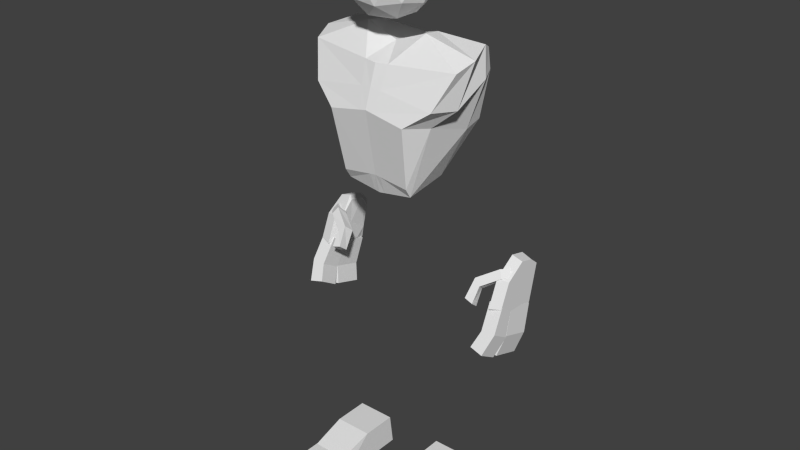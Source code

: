# Source: AnimationSkeleton_Humanoid.blend  (saved by Blender 2.71.0; exported with 4.5.12 LTS)
import bpy
from mathutils import Matrix  # noqa: F401  (used for matrix-valued properties, if any)

bpy.ops.wm.read_factory_settings(use_empty=True)
scene = bpy.context.scene
scene.name = 'Scene'

# ---- collections
col_collection_1 = bpy.data.collections.new('Collection 1'); scene.collection.children.link(col_collection_1)

# ---- world
world_world = bpy.data.worlds.new('World'); scene.world = world_world
world_world.color = (0.05088, 0.05088, 0.05088)
world_world.use_sun_shadow = False
world_world.sun_shadow_jitter_overblur = 0.0
world_world.cycles.sampling_method = 'MANUAL'
world_world.cycles.sample_map_resolution = 256

# ---- meshes
me_icosphere_003 = bpy.data.meshes.new('Icosphere.003')
me_icosphere_003.from_pydata([(0.0, 0.0, -1.0), (0.7236, -0.5257, -0.4472), (-0.2764, -0.8506, -0.4472), (-0.8944, 0.0, -0.4472), (-0.2764, 0.8506, -0.4472), (0.7236, 0.5257, -0.4472), (0.2764, -0.8506, 0.4472), (-0.7236, -0.5257, 0.4472), (-0.7236, 0.5257, 0.4472), (0.2764, 0.8506, 0.4472), (0.8944, 0.0, 0.4472), (0.0, 0.0, 1.0), (-0.1625, -0.5, -0.8507), (0.4253, -0.309, -0.8507), (0.2629, -0.809, -0.5257), (0.8506, 0.0, -0.5257), (0.4253, 0.309, -0.8507), (-0.5257, 0.0, -0.8507), (-0.6882, -0.5, -0.5257), (-0.1625, 0.5, -0.8507), (-0.6882, 0.5, -0.5257), (0.2629, 0.809, -0.5257), (0.9511, -0.309, 0.0), (0.9511, 0.309, 0.0), (0.0, -1.0, 0.0), (0.5878, -0.809, 0.0), (-0.9511, -0.309, 0.0), (-0.5878, -0.809, 0.0), (-0.5878, 0.809, 0.0), (-0.9511, 0.309, 0.0), (0.5878, 0.809, 0.0), (0.0, 1.0, 0.0), (0.6882, -0.5, 0.5257), (-0.2629, -0.809, 0.5257), (-0.8506, 0.0, 0.5257), (-0.2629, 0.809, 0.5257), (0.6882, 0.5, 0.5257), (0.1625, -0.5, 0.8507), (0.5257, 0.0, 0.8507), (-0.4253, -0.309, 0.8507), (-0.4253, 0.309, 0.8507), (0.1625, 0.5, 0.8507)], [], [(0, 13, 12), (1, 13, 15), (0, 12, 17), (0, 17, 19), (0, 19, 16), (1, 15, 22), (2, 14, 24), (3, 18, 26), (4, 20, 28), (5, 21, 30), (1, 22, 25), (2, 24, 27), (3, 26, 29), (4, 28, 31), (5, 30, 23), (6, 32, 37), (7, 33, 39), (8, 34, 40), (9, 35, 41), (10, 36, 38), (12, 14, 2), (12, 13, 14), (13, 1, 14), (15, 16, 5), (15, 13, 16), (13, 0, 16), (17, 18, 3), (17, 12, 18), (12, 2, 18), (19, 20, 4), (19, 17, 20), (17, 3, 20), (16, 21, 5), (16, 19, 21), (19, 4, 21), (22, 23, 10), (22, 15, 23), (15, 5, 23), (24, 25, 6), (24, 14, 25), (14, 1, 25), (26, 27, 7), (26, 18, 27), (18, 2, 27), (28, 29, 8), (28, 20, 29), (20, 3, 29), (30, 31, 9), (30, 21, 31), (21, 4, 31), (25, 32, 6), (25, 22, 32), (22, 10, 32), (27, 33, 7), (27, 24, 33), (24, 6, 33), (29, 34, 8), (29, 26, 34), (26, 7, 34), (31, 35, 9), (31, 28, 35), (28, 8, 35), (23, 36, 10), (23, 30, 36), (30, 9, 36), (37, 38, 11), (37, 32, 38), (32, 10, 38), (39, 37, 11), (39, 33, 37), (33, 6, 37), (40, 39, 11), (40, 34, 39), (34, 7, 39), (41, 40, 11), (41, 35, 40), (35, 8, 40), (38, 41, 11), (38, 36, 41), (36, 9, 41)])
me_icosphere_003.use_remesh_preserve_volume = False
me_icosphere_003.use_remesh_preserve_attributes = False
me_icosphere_003.use_mirror_vertex_groups = False
me_icosphere_003.update()
me_cube_011 = bpy.data.meshes.new('Cube.011')
me_cube_011.from_pydata([(-1.0, -3.564, -1.0), (-1.0, 1.0, -1.0), (3.17, 1.0, -1.0), (2.388, -3.564, -1.0), (-0.6528, -3.15, 0.3485), (-0.7194, 1.0, 1.0), (2.808, 1.0, 1.0), (2.123, -3.021, 0.3485), (-0.7194, -2.012, 1.0), (-1.0, -2.012, -1.0), (2.808, -2.012, 1.0), (3.17, -2.012, -1.0)], [], [(8, 5, 1, 9), (5, 6, 2, 1), (10, 7, 3, 11), (7, 4, 0, 3), (9, 1, 2, 11), (10, 6, 5, 8), (4, 8, 9, 0), (6, 10, 11, 2), (0, 9, 11, 3), (7, 10, 8, 4)])
me_cube_011.use_remesh_preserve_volume = False
me_cube_011.use_remesh_preserve_attributes = False
me_cube_011.use_mirror_vertex_groups = False
me_cube_011.update()
me_cube_010 = bpy.data.meshes.new('Cube.010')
me_cube_010.from_pydata([(-1.442, -3.52, -1.0), (-1.442, 0.918, -0.2829), (0.8362, 0.918, -0.2829), (1.0, -3.52, -1.0), (-1.442, -3.787, 1.0), (-1.703, 1.0, 1.0), (1.0, 1.0, 1.0), (1.0, -3.787, 1.0), (-1.442, -1.393, 1.0), (-1.442, -1.26, -1.0), (1.0, -1.393, 1.0), (1.0, -1.26, -1.0)], [], [(8, 5, 1, 9), (5, 6, 2, 1), (10, 7, 3, 11), (7, 4, 0, 3), (9, 1, 2, 11), (10, 6, 5, 8), (4, 8, 9, 0), (6, 10, 11, 2), (0, 9, 11, 3), (7, 10, 8, 4)])
me_cube_010.use_remesh_preserve_volume = False
me_cube_010.use_remesh_preserve_attributes = False
me_cube_010.use_mirror_vertex_groups = False
me_cube_010.update()
me_cube_009 = bpy.data.meshes.new('Cube.009')
me_cube_009.from_pydata([(-1.442, -3.52, -1.0), (-1.442, 0.918, -0.2829), (0.8362, 0.918, -0.2829), (1.0, -3.52, -1.0), (-1.442, -3.787, 1.0), (-1.703, 1.0, 1.0), (1.0, 1.0, 1.0), (1.0, -3.787, 1.0), (-1.442, -1.393, 1.0), (-1.442, -1.26, -1.0), (1.0, -1.393, 1.0), (1.0, -1.26, -1.0)], [], [(8, 5, 1, 9), (5, 6, 2, 1), (10, 7, 3, 11), (7, 4, 0, 3), (9, 1, 2, 11), (10, 6, 5, 8), (4, 8, 9, 0), (6, 10, 11, 2), (0, 9, 11, 3), (7, 10, 8, 4)])
me_cube_009.use_remesh_preserve_volume = False
me_cube_009.use_remesh_preserve_attributes = False
me_cube_009.use_mirror_vertex_groups = False
me_cube_009.update()
me_cube_007 = bpy.data.meshes.new('Cube.007')
me_cube_007.from_pydata([(-1.0, -3.564, -1.0), (-1.0, 1.0, -1.0), (3.17, 1.0, -1.0), (2.388, -3.564, -1.0), (-0.6528, -3.15, 0.3485), (-0.7194, 1.0, 1.0), (2.808, 1.0, 1.0), (2.123, -3.021, 0.3485), (-0.7194, -2.012, 1.0), (-1.0, -2.012, -1.0), (2.808, -2.012, 1.0), (3.17, -2.012, -1.0)], [], [(8, 5, 1, 9), (5, 6, 2, 1), (10, 7, 3, 11), (7, 4, 0, 3), (9, 1, 2, 11), (10, 6, 5, 8), (4, 8, 9, 0), (6, 10, 11, 2), (0, 9, 11, 3), (7, 10, 8, 4)])
me_cube_007.use_remesh_preserve_volume = False
me_cube_007.use_remesh_preserve_attributes = False
me_cube_007.use_mirror_vertex_groups = False
me_cube_007.update()
me_icosphere_002 = bpy.data.meshes.new('Icosphere.002')
me_icosphere_002.from_pydata([(0.0, -0.8652, -0.7994), (0.0, 1.06, 0.1234), (1.114, 0.7174, -0.4318), (0.8967, -0.8652, -0.9156), (0.0, -0.8208, 1.83), (0.0, 0.9633, 2.091), (1.688, 0.9785, 2.092), (1.967, -0.5338, 1.929), (0.0, -0.1167, 2.172), (0.0, -0.7095, -1.296), (2.088, -0.04812, 2.115), (0.8944, -0.7095, -1.158), (0.0, 0.2993, 2.068), (0.9361, 0.3526, -0.9662), (0.0, 0.3526, -1.372), (1.81, 0.6892, 2.235), (0.0, -1.162, 0.842), (0.0, 1.06, 0.6719), (1.466, 1.03, 0.3586), (1.014, -1.162, 0.6551), (1.352, -0.58, 0.5796), (1.502, 0.5178, 0.2643), (0.0, -0.9914, 1.336), (0.0, 1.06, 1.092), (1.733, 1.004, 1.59), (1.617, -0.9377, 1.09), (1.856, -0.3155, 1.023), (1.907, 0.6035, 1.501), (0.2727, 0.9657, 2.091), (0.18, 1.005, 0.0337), (0.3177, -0.7744, 1.846), (0.1449, -0.8652, -0.8182), (0.1445, -0.7095, -1.273), (0.8138, -0.1056, 2.468), (0.1512, 0.3526, -1.307), (0.7689, 0.3623, 2.4), (0.2368, 1.055, 0.6213), (0.1637, -1.162, 0.8118), (0.2799, 1.051, 1.172), (0.2612, -0.9828, 1.296)], [], [(36, 18, 2, 29), (20, 19, 3, 11), (37, 16, 0, 31), (34, 29, 2, 13), (35, 28, 5, 12), (21, 20, 11, 13), (31, 32, 11, 3), (30, 33, 8, 4), (32, 34, 13, 11), (33, 35, 12, 8), (18, 21, 13, 2), (38, 24, 18, 36), (26, 25, 19, 20), (39, 22, 16, 37), (27, 26, 20, 21), (24, 27, 21, 18), (28, 6, 24, 38), (10, 7, 25, 26), (30, 4, 22, 39), (15, 10, 26, 27), (6, 15, 27, 24), (17, 36, 29, 1), (19, 37, 31, 3), (14, 1, 29, 34), (15, 6, 28, 35), (0, 9, 32, 31), (7, 10, 33, 30), (9, 14, 34, 32), (10, 15, 35, 33), (23, 38, 36, 17), (25, 39, 37, 19), (5, 28, 38, 23), (7, 30, 39, 25)])
me_icosphere_002.use_remesh_preserve_volume = False
me_icosphere_002.use_remesh_preserve_attributes = False
me_icosphere_002.use_mirror_vertex_groups = False
me_icosphere_002.update()
me_cube_006 = bpy.data.meshes.new('Cube.006')
me_cube_006.from_pydata([(-0.5202, -0.789, 0.2119), (-0.1388, -0.7596, -0.07165), (0.3767, -1.15, 0.01358), (-0.004638, -1.179, 0.2971), (0.04177, -0.5435, 0.3463), (0.4231, -0.5141, 0.06276), (0.9387, -0.9041, 0.148), (0.5573, -0.9335, 0.4315), (-1.94, -0.8277, -0.2667), (-1.338, -0.7639, -0.4772), (-1.105, -1.232, -0.4567), (-1.707, -1.296, -0.2461), (-2.033, -0.7548, -0.9766), (-1.256, -0.7181, -1.065), (-1.164, -1.2, -1.057), (-1.941, -1.237, -0.968), (-0.09625, 0.4227, -1.618), (-0.05006, 1.723, -1.265), (1.189, 1.698, -1.237), (1.143, 0.3981, -1.589), (-0.2653, -0.003805, -0.6752), (-0.2191, 1.296, -0.3227), (1.02, 1.272, -0.2943), (0.9735, -0.02835, -0.6468), (-0.5552, 0.6838, -2.183), (-0.5091, 1.984, -1.83), (0.6928, 2.027, -1.95), (0.6466, 0.7268, -2.303), (-0.08289, -0.5968, -1.743), (-0.09935, 0.4238, -1.66), (1.14, 0.4246, -1.627), (1.156, -0.596, -1.709), (-0.252, -0.7319, -0.7499), (-0.2684, 0.2887, -0.6675), (0.9705, 0.2895, -0.6342), (0.987, -0.7311, -0.7166), (-0.542, -0.5179, -2.34), (-0.5584, 0.5027, -2.258), (0.6435, 0.5244, -2.38), (0.66, -0.4962, -2.463), (-0.4107, -0.4763, -0.6275), (-0.2394, 0.8856, -0.3878), (1.0, 1.139, -0.501), (1.0, -0.7221, -0.886), (-0.2047, -0.6026, 0.7454), (-0.1639, 0.6141, 0.8612), (1.0, 0.554, 0.9841), (1.0, -0.6295, 0.7933), (-0.3135, -0.01144, 0.9708), (-0.4107, 0.08909, -0.68), (1.0, 0.0, 1.0), (1.0, -0.1544, -1.029), (-0.215, -0.7504, 0.007203), (-0.1177, 1.085, 0.0686), (1.0, 1.254, -0.2573), (1.0, -1.0, 0.0), (-0.1986, 0.007477, 0.007203), (1.0, 0.0, 0.0), (-1.524e-17, 0.5902, 1.049), (3.266e-17, 1.301, -0.5939), (2.89e-23, -0.7113, 0.8868), (-1.432e-23, -0.8153, -0.9992), (-2.562e-23, -0.1777, -1.16), (2.604e-23, -0.004276, 1.119), (-1.082e-16, 1.373, -0.2614), (1.281e-23, -1.127, -0.004119)], [], [(4, 5, 1, 0), (5, 6, 2, 1), (6, 7, 3, 2), (7, 4, 0, 3), (3, 0, 8, 11), (7, 6, 5, 4), (11, 8, 12, 15), (2, 3, 11, 10), (1, 2, 10, 9), (0, 1, 9, 8), (12, 13, 14, 15), (10, 11, 15, 14), (9, 10, 14, 13), (8, 9, 13, 12), (20, 21, 17, 16), (21, 22, 18, 17), (22, 23, 19, 18), (23, 20, 16, 19), (19, 16, 24, 27), (23, 22, 21, 20), (24, 25, 26, 27), (18, 19, 27, 26), (17, 18, 26, 25), (16, 17, 25, 24), (32, 33, 29, 28), (33, 34, 30, 29), (34, 35, 31, 30), (35, 32, 28, 31), (31, 28, 36, 39), (35, 34, 33, 32), (36, 37, 38, 39), (30, 31, 39, 38), (29, 30, 38, 37), (28, 29, 37, 36), (56, 53, 41, 49), (64, 54, 42, 59), (57, 55, 43, 51), (65, 52, 40, 61), (62, 59, 42, 51), (63, 58, 45, 48), (52, 56, 49, 40), (54, 57, 51, 42), (61, 62, 51, 43), (60, 63, 48, 44), (48, 45, 53, 56), (58, 46, 54, 64), (50, 47, 55, 57), (60, 44, 52, 65), (44, 48, 56, 52), (46, 50, 57, 54), (53, 64, 59, 41), (55, 65, 61, 43), (49, 41, 59, 62), (50, 46, 58, 63), (40, 49, 62, 61), (47, 50, 63, 60), (45, 58, 64, 53), (47, 60, 65, 55)])
me_cube_006.use_remesh_preserve_volume = False
me_cube_006.use_remesh_preserve_attributes = False
me_cube_006.use_mirror_vertex_groups = False
me_cube_006.update()
me_cube_001 = bpy.data.meshes.new('Cube.001')
me_cube_001.from_pydata([(-0.5202, -0.789, 0.2119), (-0.1388, -0.7596, -0.07165), (0.3767, -1.15, 0.01358), (-0.004638, -1.179, 0.2971), (0.04177, -0.5435, 0.3463), (0.4231, -0.5141, 0.06276), (0.9387, -0.9041, 0.148), (0.5573, -0.9335, 0.4315), (-1.94, -0.8277, -0.2667), (-1.338, -0.7639, -0.4772), (-1.105, -1.232, -0.4567), (-1.707, -1.296, -0.2461), (-2.033, -0.7548, -0.9766), (-1.256, -0.7181, -1.065), (-1.164, -1.2, -1.057), (-1.941, -1.237, -0.968), (-0.09625, 0.4227, -1.618), (-0.05006, 1.723, -1.265), (1.189, 1.698, -1.237), (1.143, 0.3981, -1.589), (-0.2653, -0.003805, -0.6752), (-0.2191, 1.296, -0.3227), (1.02, 1.272, -0.2943), (0.9735, -0.02835, -0.6468), (-0.5552, 0.6838, -2.183), (-0.5091, 1.984, -1.83), (0.6928, 2.027, -1.95), (0.6466, 0.7268, -2.303), (-0.08289, -0.5968, -1.743), (-0.09935, 0.4238, -1.66), (1.14, 0.4246, -1.627), (1.156, -0.596, -1.709), (-0.252, -0.7319, -0.7499), (-0.2684, 0.2887, -0.6675), (0.9705, 0.2895, -0.6342), (0.987, -0.7311, -0.7166), (-0.542, -0.5179, -2.34), (-0.5584, 0.5027, -2.258), (0.6435, 0.5244, -2.38), (0.66, -0.4962, -2.463), (-0.4107, -0.4763, -0.6275), (-0.2394, 0.8856, -0.3878), (1.0, 1.139, -0.501), (1.0, -0.7221, -0.886), (-0.2047, -0.6026, 0.7454), (-0.1639, 0.6141, 0.8612), (1.0, 0.554, 0.9841), (1.0, -0.6295, 0.7933), (-0.3135, -0.01144, 0.9708), (-0.4107, 0.08909, -0.68), (1.0, 0.0, 1.0), (1.0, -0.1544, -1.029), (-0.215, -0.7504, 0.007203), (-0.1177, 1.085, 0.0686), (1.0, 1.254, -0.2573), (1.0, -1.0, 0.0), (-0.1986, 0.007477, 0.007203), (1.0, 0.0, 0.0), (-1.524e-17, 0.5902, 1.049), (3.266e-17, 1.301, -0.5939), (2.89e-23, -0.7113, 0.8868), (-1.432e-23, -0.8153, -0.9992), (-2.562e-23, -0.1777, -1.16), (2.604e-23, -0.004276, 1.119), (-1.082e-16, 1.373, -0.2614), (1.281e-23, -1.127, -0.004119)], [], [(4, 5, 1, 0), (5, 6, 2, 1), (6, 7, 3, 2), (7, 4, 0, 3), (3, 0, 8, 11), (7, 6, 5, 4), (11, 8, 12, 15), (2, 3, 11, 10), (1, 2, 10, 9), (0, 1, 9, 8), (12, 13, 14, 15), (10, 11, 15, 14), (9, 10, 14, 13), (8, 9, 13, 12), (20, 21, 17, 16), (21, 22, 18, 17), (22, 23, 19, 18), (23, 20, 16, 19), (19, 16, 24, 27), (23, 22, 21, 20), (24, 25, 26, 27), (18, 19, 27, 26), (17, 18, 26, 25), (16, 17, 25, 24), (32, 33, 29, 28), (33, 34, 30, 29), (34, 35, 31, 30), (35, 32, 28, 31), (31, 28, 36, 39), (35, 34, 33, 32), (36, 37, 38, 39), (30, 31, 39, 38), (29, 30, 38, 37), (28, 29, 37, 36), (56, 53, 41, 49), (64, 54, 42, 59), (57, 55, 43, 51), (65, 52, 40, 61), (62, 59, 42, 51), (63, 58, 45, 48), (52, 56, 49, 40), (54, 57, 51, 42), (61, 62, 51, 43), (60, 63, 48, 44), (48, 45, 53, 56), (58, 46, 54, 64), (50, 47, 55, 57), (60, 44, 52, 65), (44, 48, 56, 52), (46, 50, 57, 54), (53, 64, 59, 41), (55, 65, 61, 43), (49, 41, 59, 62), (50, 46, 58, 63), (40, 49, 62, 61), (47, 50, 63, 60), (45, 58, 64, 53), (47, 60, 65, 55)])
me_cube_001.use_remesh_preserve_volume = False
me_cube_001.use_remesh_preserve_attributes = False
me_cube_001.use_mirror_vertex_groups = False
me_cube_001.update()
me_icosphere = bpy.data.meshes.new('Icosphere')
me_icosphere.from_pydata([(0.0, -0.8652, -0.7994), (0.0, 1.06, 0.1234), (1.114, 0.7174, -0.4318), (0.8967, -0.8652, -0.9156), (0.0, -0.8208, 1.83), (0.0, 0.9633, 2.091), (1.688, 0.9785, 2.092), (1.967, -0.5338, 1.929), (0.0, -0.1167, 2.172), (0.0, -0.7095, -1.296), (2.088, -0.04812, 2.115), (0.8944, -0.7095, -1.158), (0.0, 0.2993, 2.068), (0.9361, 0.3526, -0.9662), (0.0, 0.3526, -1.372), (1.81, 0.6892, 2.235), (0.0, -1.162, 0.842), (0.0, 1.06, 0.6719), (1.466, 1.03, 0.3586), (1.014, -1.162, 0.6551), (1.352, -0.58, 0.5796), (1.502, 0.5178, 0.2643), (0.0, -0.9914, 1.336), (0.0, 1.06, 1.092), (1.733, 1.004, 1.59), (1.617, -0.9377, 1.09), (1.856, -0.3155, 1.023), (1.907, 0.6035, 1.501), (0.2727, 0.9657, 2.091), (0.18, 1.005, 0.0337), (0.3177, -0.7744, 1.846), (0.1449, -0.8652, -0.8182), (0.1445, -0.7095, -1.273), (0.8138, -0.1056, 2.468), (0.1512, 0.3526, -1.307), (0.7689, 0.3623, 2.4), (0.2368, 1.055, 0.6213), (0.1637, -1.162, 0.8118), (0.2799, 1.051, 1.172), (0.2612, -0.9828, 1.296)], [], [(36, 18, 2, 29), (20, 19, 3, 11), (37, 16, 0, 31), (34, 29, 2, 13), (35, 28, 5, 12), (21, 20, 11, 13), (31, 32, 11, 3), (30, 33, 8, 4), (32, 34, 13, 11), (33, 35, 12, 8), (18, 21, 13, 2), (38, 24, 18, 36), (26, 25, 19, 20), (39, 22, 16, 37), (27, 26, 20, 21), (24, 27, 21, 18), (28, 6, 24, 38), (10, 7, 25, 26), (30, 4, 22, 39), (15, 10, 26, 27), (6, 15, 27, 24), (17, 36, 29, 1), (19, 37, 31, 3), (14, 1, 29, 34), (15, 6, 28, 35), (0, 9, 32, 31), (7, 10, 33, 30), (9, 14, 34, 32), (10, 15, 35, 33), (23, 38, 36, 17), (25, 39, 37, 19), (5, 28, 38, 23), (7, 30, 39, 25)])
me_icosphere.use_remesh_preserve_volume = False
me_icosphere.use_remesh_preserve_attributes = False
me_icosphere.use_mirror_vertex_groups = False
me_icosphere.update()
arm_person_001 = bpy.data.armatures.new('Person.001')  # bones are not reproduced

# ---- objects
ob_icosphere_002 = bpy.data.objects.new('Icosphere.002', me_icosphere_003)
ob_cube_005 = bpy.data.objects.new('Cube.005', me_cube_011)
ob_cube_004 = bpy.data.objects.new('Cube.004', me_cube_010)
ob_cube_003 = bpy.data.objects.new('Cube.003', me_cube_009)
ob_cube_002 = bpy.data.objects.new('Cube.002', me_cube_007)
ob_icosphere_001 = bpy.data.objects.new('Icosphere.001', me_icosphere_002)
ob_cube_001 = bpy.data.objects.new('Cube.001', me_cube_006)
ob_cube = bpy.data.objects.new('Cube', me_cube_001)
ob_icosphere = bpy.data.objects.new('Icosphere', me_icosphere)
ob_skeleton = bpy.data.objects.new('Skeleton', arm_person_001)

# ---- transforms, parenting, visibility, modifiers, constraints
ob_icosphere_002.location = (0.0, -0.09517, 4.189)
ob_icosphere_002.scale = (0.3377, 0.3377, 0.3377)
ob_icosphere_002.lineart.crease_threshold = 0.0
ob_cube_005.location = (-0.3341, -0.466, 0.05162)
ob_cube_005.scale = (-0.08469, 0.08469, 0.08469)
ob_cube_005.lineart.crease_threshold = 0.0
ob_cube_004.location = (-0.3822, -0.2857, 0.1002)
ob_cube_004.scale = (0.1298, -0.1298, -0.1298)
ob_cube_004.lineart.crease_threshold = 0.0
ob_cube_003.location = (0.3822, -0.2857, 0.1002)
ob_cube_003.scale = (-0.1298, -0.1298, -0.1298)
ob_cube_003.lineart.crease_threshold = 0.0
ob_cube_002.location = (0.3341, -0.466, 0.05162)
ob_cube_002.scale = (0.08469, 0.08469, 0.08469)
ob_cube_002.lineart.crease_threshold = 0.0
ob_icosphere_001.location = (0.0, 7.451e-09, 3.0)
ob_icosphere_001.scale = (-0.3172, 0.3172, 0.3172)
ob_icosphere_001.lineart.crease_threshold = 0.0
ob_cube_001.location = (-0.7834, 0.2879, 1.897)
ob_cube_001.rotation_euler = (-0.6435, -1.332e-16, 4.44e-17)
ob_cube_001.scale = (-0.09151, 0.178, 0.2304)
ob_cube_001.lineart.crease_threshold = 0.0
ob_cube.location = (0.8169, 0.2879, 1.897)
ob_cube.rotation_euler = (-0.6435, -1.332e-16, 4.44e-17)
ob_cube.scale = (0.09151, 0.178, 0.2304)
ob_cube.lineart.crease_threshold = 0.0
ob_icosphere.location = (0.0, 7.451e-09, 3.0)
ob_icosphere.scale = (0.3172, 0.3172, 0.3172)
ob_icosphere.lineart.crease_threshold = 0.0
ob_skeleton.location = (0.0, 0.0, 3.0)
ob_skeleton.rotation_euler = (-3.142, -3.353e-23, 4.441e-16)
ob_skeleton.lineart.crease_threshold = 0.0

# ---- collection membership
col_collection_1.objects.link(ob_icosphere_002)
col_collection_1.objects.link(ob_cube_005)
col_collection_1.objects.link(ob_cube_004)
col_collection_1.objects.link(ob_cube_003)
col_collection_1.objects.link(ob_cube_002)
col_collection_1.objects.link(ob_icosphere_001)
col_collection_1.objects.link(ob_cube_001)
col_collection_1.objects.link(ob_cube)
col_collection_1.objects.link(ob_icosphere)
col_collection_1.objects.link(ob_skeleton)

# ---- scene / render settings (as saved in the file)
scene.frame_start = 1; scene.frame_end = 250; scene.frame_set(1)
scene.render.engine = 'BLENDER_EEVEE_NEXT'
scene.render.resolution_percentage = 50
scene.render.dither_intensity = 0.0
scene.cycles.use_denoising = False
scene.cycles.samples = 10
scene.cycles.sampling_pattern = 'TABULATED_SOBOL'
scene.cycles.light_sampling_threshold = 0.0
scene.cycles.use_adaptive_sampling = False
scene.cycles.use_light_tree = False
scene.cycles.blur_glossy = 0.0
scene.cycles.volume_bounces = 1
scene.cycles.pixel_filter_type = 'GAUSSIAN'
scene.cycles.sample_clamp_indirect = 0.0
scene.view_settings.view_transform = 'Standard'
bpy.context.view_layer.update()

# ---- added for rendering (the .blend has no active camera and no usable light): camera, sun
cam_auto = bpy.data.cameras.new('AutoCamera')
cam_auto.lens = 50.0
cam_auto.sensor_width = 36.0
cam_auto.clip_end = 1000.0
ob_auto_camera = bpy.data.objects.new('AutoCamera', cam_auto)
scene.collection.objects.link(ob_auto_camera)
ob_auto_camera.location = (4.7659, -5.71722, 6.04636)
ob_auto_camera.rotation_euler = (1.09748, -7.21219e-08, 0.694738)
scene.camera = ob_auto_camera
light_auto_sun = bpy.data.lights.new('AutoSun', 'SUN')
light_auto_sun.energy = 3.0
light_auto_sun.angle = 0.0523599
ob_auto_sun = bpy.data.objects.new('AutoSun', light_auto_sun)
scene.collection.objects.link(ob_auto_sun)
ob_auto_sun.rotation_euler = (0.872665, 0.174533, 0.523599)
bpy.context.view_layer.update()
